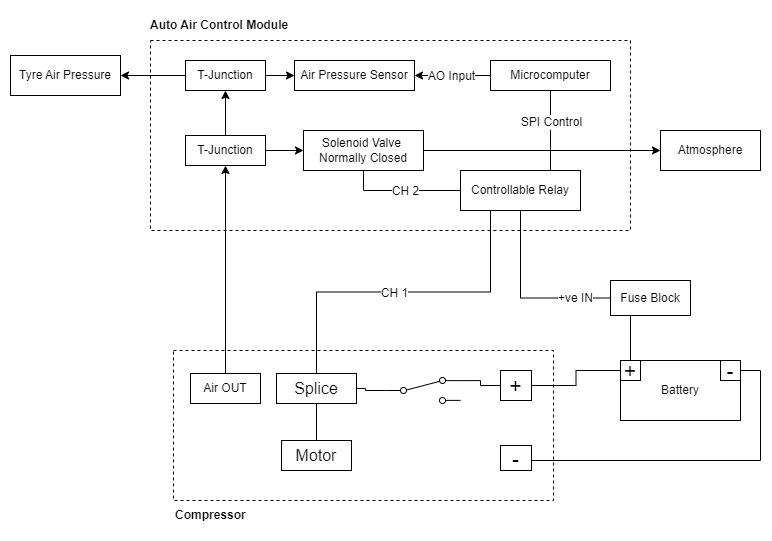

The diagram above was exported from draw.io. Its source (the exported page's mxGraphModel, read from the mxfile embedded in the PNG):
<mxGraphModel dx="1149" dy="1180" grid="1" gridSize="10" guides="1" tooltips="1" connect="1" arrows="1" fold="1" page="1" pageScale="1" pageWidth="827" pageHeight="1169" math="0" shadow="0">
  <root>
    <mxCell id="0" />
    <mxCell id="1" parent="0" />
    <mxCell id="1bTd8crPN2KaDHvQzLe_-7" value="" style="rounded=0;whiteSpace=wrap;html=1;dashed=1;fillColor=none;" parent="1" vertex="1">
      <mxGeometry x="150" y="370" width="480" height="190" as="geometry" />
    </mxCell>
    <mxCell id="sohHdh8SyOHCniCsa_hx-34" value="" style="rounded=0;whiteSpace=wrap;html=1;dashed=1;fillColor=none;" parent="1" vertex="1">
      <mxGeometry x="173" y="680" width="380" height="150" as="geometry" />
    </mxCell>
    <mxCell id="1bTd8crPN2KaDHvQzLe_-2" value="Air Pressure Sensor" style="rounded=0;whiteSpace=wrap;html=1;" parent="1" vertex="1">
      <mxGeometry x="294" y="390" width="120" height="30" as="geometry" />
    </mxCell>
    <mxCell id="sohHdh8SyOHCniCsa_hx-62" style="edgeStyle=orthogonalEdgeStyle;rounded=0;orthogonalLoop=1;jettySize=auto;html=1;exitX=0.25;exitY=1;exitDx=0;exitDy=0;fontSize=12;endArrow=none;endFill=0;" parent="1" source="1bTd8crPN2KaDHvQzLe_-4" target="sohHdh8SyOHCniCsa_hx-27" edge="1">
      <mxGeometry relative="1" as="geometry" />
    </mxCell>
    <mxCell id="sohHdh8SyOHCniCsa_hx-66" value="CH 1" style="edgeLabel;html=1;align=center;verticalAlign=middle;resizable=0;points=[];fontSize=12;" parent="sohHdh8SyOHCniCsa_hx-62" vertex="1" connectable="0">
      <mxGeometry x="0.056" y="1" relative="1" as="geometry">
        <mxPoint as="offset" />
      </mxGeometry>
    </mxCell>
    <mxCell id="sohHdh8SyOHCniCsa_hx-63" style="edgeStyle=orthogonalEdgeStyle;rounded=0;orthogonalLoop=1;jettySize=auto;html=1;entryX=0.5;entryY=1;entryDx=0;entryDy=0;fontSize=12;endArrow=none;endFill=0;" parent="1" source="1bTd8crPN2KaDHvQzLe_-4" target="MnChRBaEjvRP7EZgHnx3-6" edge="1">
      <mxGeometry relative="1" as="geometry" />
    </mxCell>
    <mxCell id="sohHdh8SyOHCniCsa_hx-67" value="CH 2" style="edgeLabel;html=1;align=center;verticalAlign=middle;resizable=0;points=[];fontSize=12;" parent="sohHdh8SyOHCniCsa_hx-63" vertex="1" connectable="0">
      <mxGeometry x="-0.0476" relative="1" as="geometry">
        <mxPoint as="offset" />
      </mxGeometry>
    </mxCell>
    <mxCell id="1bTd8crPN2KaDHvQzLe_-4" value="Controllable Relay" style="rounded=0;whiteSpace=wrap;html=1;" parent="1" vertex="1">
      <mxGeometry x="460" y="500" width="120" height="40" as="geometry" />
    </mxCell>
    <mxCell id="sohHdh8SyOHCniCsa_hx-56" style="edgeStyle=orthogonalEdgeStyle;rounded=0;orthogonalLoop=1;jettySize=auto;html=1;entryX=0.75;entryY=0;entryDx=0;entryDy=0;fontSize=12;endArrow=none;endFill=0;" parent="1" source="1bTd8crPN2KaDHvQzLe_-5" target="1bTd8crPN2KaDHvQzLe_-4" edge="1">
      <mxGeometry relative="1" as="geometry">
        <Array as="points">
          <mxPoint x="550" y="450" />
          <mxPoint x="550" y="450" />
        </Array>
      </mxGeometry>
    </mxCell>
    <mxCell id="sohHdh8SyOHCniCsa_hx-58" value="SPI Control" style="edgeLabel;html=1;align=center;verticalAlign=middle;resizable=0;points=[];fontSize=12;" parent="sohHdh8SyOHCniCsa_hx-56" vertex="1" connectable="0">
      <mxGeometry x="-0.7109" relative="1" as="geometry">
        <mxPoint y="19" as="offset" />
      </mxGeometry>
    </mxCell>
    <mxCell id="sohHdh8SyOHCniCsa_hx-68" style="edgeStyle=orthogonalEdgeStyle;rounded=0;orthogonalLoop=1;jettySize=auto;html=1;entryX=1;entryY=0.5;entryDx=0;entryDy=0;fontSize=12;endArrow=classic;endFill=1;" parent="1" source="1bTd8crPN2KaDHvQzLe_-5" target="1bTd8crPN2KaDHvQzLe_-2" edge="1">
      <mxGeometry relative="1" as="geometry" />
    </mxCell>
    <mxCell id="sohHdh8SyOHCniCsa_hx-69" value="AO Input" style="edgeLabel;html=1;align=center;verticalAlign=middle;resizable=0;points=[];fontSize=12;" parent="sohHdh8SyOHCniCsa_hx-68" vertex="1" connectable="0">
      <mxGeometry x="0.203" relative="1" as="geometry">
        <mxPoint x="6" as="offset" />
      </mxGeometry>
    </mxCell>
    <mxCell id="1bTd8crPN2KaDHvQzLe_-5" value="Microcomputer" style="rounded=0;whiteSpace=wrap;html=1;" parent="1" vertex="1">
      <mxGeometry x="490" y="390" width="120" height="30" as="geometry" />
    </mxCell>
    <mxCell id="1bTd8crPN2KaDHvQzLe_-6" value="Tyre Air Pressure" style="rounded=0;whiteSpace=wrap;html=1;" parent="1" vertex="1">
      <mxGeometry x="10" y="385" width="110" height="40" as="geometry" />
    </mxCell>
    <mxCell id="sohHdh8SyOHCniCsa_hx-48" style="edgeStyle=orthogonalEdgeStyle;rounded=0;orthogonalLoop=1;jettySize=auto;html=1;fontSize=16;endArrow=classic;endFill=1;" parent="1" source="1bTd8crPN2KaDHvQzLe_-16" target="MnChRBaEjvRP7EZgHnx3-1" edge="1">
      <mxGeometry relative="1" as="geometry" />
    </mxCell>
    <mxCell id="sohHdh8SyOHCniCsa_hx-51" style="edgeStyle=orthogonalEdgeStyle;rounded=0;orthogonalLoop=1;jettySize=auto;html=1;fontSize=16;endArrow=classic;endFill=1;" parent="1" source="1bTd8crPN2KaDHvQzLe_-16" target="MnChRBaEjvRP7EZgHnx3-6" edge="1">
      <mxGeometry relative="1" as="geometry" />
    </mxCell>
    <mxCell id="1bTd8crPN2KaDHvQzLe_-16" value="T-Junction" style="rounded=0;whiteSpace=wrap;html=1;fillColor=none;" parent="1" vertex="1">
      <mxGeometry x="185" y="465" width="80" height="30" as="geometry" />
    </mxCell>
    <mxCell id="1bTd8crPN2KaDHvQzLe_-30" value="Auto Air Control Module" style="text;html=1;strokeColor=none;fillColor=none;align=left;verticalAlign=middle;whiteSpace=wrap;rounded=0;fontStyle=1" parent="1" vertex="1">
      <mxGeometry x="148" y="340" width="172" height="30" as="geometry" />
    </mxCell>
    <mxCell id="1bTd8crPN2KaDHvQzLe_-31" value="Battery" style="rounded=0;whiteSpace=wrap;html=1;fillColor=none;" parent="1" vertex="1">
      <mxGeometry x="620" y="690" width="120" height="60" as="geometry" />
    </mxCell>
    <mxCell id="sohHdh8SyOHCniCsa_hx-45" style="edgeStyle=orthogonalEdgeStyle;rounded=0;orthogonalLoop=1;jettySize=auto;html=1;fontSize=16;endArrow=none;endFill=0;" parent="1" source="1bTd8crPN2KaDHvQzLe_-32" target="1bTd8crPN2KaDHvQzLe_-4" edge="1">
      <mxGeometry relative="1" as="geometry" />
    </mxCell>
    <mxCell id="sohHdh8SyOHCniCsa_hx-65" value="+ve IN" style="edgeLabel;html=1;align=center;verticalAlign=middle;resizable=0;points=[];fontSize=12;" parent="sohHdh8SyOHCniCsa_hx-45" vertex="1" connectable="0">
      <mxGeometry x="-0.5976" relative="1" as="geometry">
        <mxPoint as="offset" />
      </mxGeometry>
    </mxCell>
    <mxCell id="1bTd8crPN2KaDHvQzLe_-32" value="Fuse Block" style="rounded=0;whiteSpace=wrap;html=1;fillColor=none;" parent="1" vertex="1">
      <mxGeometry x="610" y="610" width="80" height="35" as="geometry" />
    </mxCell>
    <mxCell id="sohHdh8SyOHCniCsa_hx-50" style="edgeStyle=orthogonalEdgeStyle;rounded=0;orthogonalLoop=1;jettySize=auto;html=1;entryX=0;entryY=0.5;entryDx=0;entryDy=0;fontSize=16;endArrow=classic;endFill=1;" parent="1" source="MnChRBaEjvRP7EZgHnx3-1" target="1bTd8crPN2KaDHvQzLe_-2" edge="1">
      <mxGeometry relative="1" as="geometry" />
    </mxCell>
    <mxCell id="sohHdh8SyOHCniCsa_hx-59" style="edgeStyle=orthogonalEdgeStyle;rounded=0;orthogonalLoop=1;jettySize=auto;html=1;entryX=1;entryY=0.5;entryDx=0;entryDy=0;fontSize=12;endArrow=classic;endFill=1;" parent="1" source="MnChRBaEjvRP7EZgHnx3-1" target="1bTd8crPN2KaDHvQzLe_-6" edge="1">
      <mxGeometry relative="1" as="geometry" />
    </mxCell>
    <mxCell id="MnChRBaEjvRP7EZgHnx3-1" value="T-Junction" style="rounded=0;whiteSpace=wrap;html=1;fillColor=none;" parent="1" vertex="1">
      <mxGeometry x="185" y="390" width="80" height="30" as="geometry" />
    </mxCell>
    <mxCell id="sohHdh8SyOHCniCsa_hx-52" style="edgeStyle=orthogonalEdgeStyle;rounded=0;orthogonalLoop=1;jettySize=auto;html=1;fontSize=16;endArrow=classic;endFill=1;" parent="1" source="MnChRBaEjvRP7EZgHnx3-6" target="MnChRBaEjvRP7EZgHnx3-10" edge="1">
      <mxGeometry relative="1" as="geometry" />
    </mxCell>
    <mxCell id="MnChRBaEjvRP7EZgHnx3-6" value="Solenoid Valve&amp;nbsp;&lt;br&gt;Normally Closed" style="rounded=0;whiteSpace=wrap;html=1;" parent="1" vertex="1">
      <mxGeometry x="303" y="460" width="120" height="40" as="geometry" />
    </mxCell>
    <mxCell id="MnChRBaEjvRP7EZgHnx3-10" value="Atmosphere" style="rounded=0;whiteSpace=wrap;html=1;" parent="1" vertex="1">
      <mxGeometry x="660" y="460" width="100" height="40" as="geometry" />
    </mxCell>
    <mxCell id="sohHdh8SyOHCniCsa_hx-2" value="Compressor" style="text;html=1;strokeColor=none;fillColor=none;align=left;verticalAlign=middle;whiteSpace=wrap;rounded=0;fontStyle=1" parent="1" vertex="1">
      <mxGeometry x="173" y="830" width="60" height="30" as="geometry" />
    </mxCell>
    <mxCell id="sohHdh8SyOHCniCsa_hx-47" style="edgeStyle=orthogonalEdgeStyle;rounded=0;orthogonalLoop=1;jettySize=auto;html=1;fontSize=16;endArrow=classic;endFill=1;" parent="1" source="sohHdh8SyOHCniCsa_hx-6" target="1bTd8crPN2KaDHvQzLe_-16" edge="1">
      <mxGeometry relative="1" as="geometry" />
    </mxCell>
    <mxCell id="sohHdh8SyOHCniCsa_hx-6" value="Air OUT" style="rounded=0;whiteSpace=wrap;html=1;" parent="1" vertex="1">
      <mxGeometry x="190" y="703" width="70" height="30" as="geometry" />
    </mxCell>
    <mxCell id="sohHdh8SyOHCniCsa_hx-37" style="edgeStyle=orthogonalEdgeStyle;rounded=0;orthogonalLoop=1;jettySize=auto;html=1;exitX=0;exitY=0.5;exitDx=0;exitDy=0;entryX=1;entryY=0.12;entryDx=0;entryDy=0;fontSize=16;endArrow=none;endFill=0;" parent="1" source="sohHdh8SyOHCniCsa_hx-9" target="sohHdh8SyOHCniCsa_hx-22" edge="1">
      <mxGeometry relative="1" as="geometry" />
    </mxCell>
    <mxCell id="sohHdh8SyOHCniCsa_hx-9" value="+" style="rounded=0;whiteSpace=wrap;html=1;fontSize=21;" parent="1" vertex="1">
      <mxGeometry x="500" y="700" width="31" height="30" as="geometry" />
    </mxCell>
    <mxCell id="sohHdh8SyOHCniCsa_hx-17" value="Motor" style="rounded=0;whiteSpace=wrap;html=1;fontSize=16;" parent="1" vertex="1">
      <mxGeometry x="281" y="770" width="70" height="30" as="geometry" />
    </mxCell>
    <mxCell id="sohHdh8SyOHCniCsa_hx-36" style="edgeStyle=orthogonalEdgeStyle;rounded=0;orthogonalLoop=1;jettySize=auto;html=1;exitX=0;exitY=0.5;exitDx=0;exitDy=0;fontSize=16;endArrow=none;endFill=0;" parent="1" source="sohHdh8SyOHCniCsa_hx-22" target="sohHdh8SyOHCniCsa_hx-27" edge="1">
      <mxGeometry relative="1" as="geometry" />
    </mxCell>
    <mxCell id="sohHdh8SyOHCniCsa_hx-22" value="" style="shape=mxgraph.electrical.electro-mechanical.twoWaySwitch;aspect=fixed;elSwitchState=2;fontSize=16;" parent="1" vertex="1">
      <mxGeometry x="385" y="707" width="75" height="26" as="geometry" />
    </mxCell>
    <mxCell id="sohHdh8SyOHCniCsa_hx-32" style="edgeStyle=orthogonalEdgeStyle;rounded=0;orthogonalLoop=1;jettySize=auto;html=1;fontSize=16;endArrow=none;endFill=0;" parent="1" source="sohHdh8SyOHCniCsa_hx-27" target="sohHdh8SyOHCniCsa_hx-17" edge="1">
      <mxGeometry relative="1" as="geometry" />
    </mxCell>
    <mxCell id="sohHdh8SyOHCniCsa_hx-27" value="Splice" style="rounded=0;whiteSpace=wrap;html=1;fontSize=16;" parent="1" vertex="1">
      <mxGeometry x="276" y="703" width="80" height="30" as="geometry" />
    </mxCell>
    <mxCell id="sohHdh8SyOHCniCsa_hx-35" value="-" style="rounded=0;whiteSpace=wrap;html=1;fontSize=21;" parent="1" vertex="1">
      <mxGeometry x="500" y="775" width="31" height="25" as="geometry" />
    </mxCell>
    <mxCell id="sohHdh8SyOHCniCsa_hx-42" style="edgeStyle=orthogonalEdgeStyle;rounded=0;orthogonalLoop=1;jettySize=auto;html=1;entryX=1;entryY=0.5;entryDx=0;entryDy=0;fontSize=16;endArrow=none;endFill=0;" parent="1" source="sohHdh8SyOHCniCsa_hx-40" target="sohHdh8SyOHCniCsa_hx-9" edge="1">
      <mxGeometry relative="1" as="geometry" />
    </mxCell>
    <mxCell id="sohHdh8SyOHCniCsa_hx-44" style="edgeStyle=orthogonalEdgeStyle;rounded=0;orthogonalLoop=1;jettySize=auto;html=1;entryX=0.25;entryY=1;entryDx=0;entryDy=0;fontSize=16;endArrow=none;endFill=0;" parent="1" source="sohHdh8SyOHCniCsa_hx-40" target="1bTd8crPN2KaDHvQzLe_-32" edge="1">
      <mxGeometry relative="1" as="geometry" />
    </mxCell>
    <mxCell id="sohHdh8SyOHCniCsa_hx-40" value="+" style="rounded=0;whiteSpace=wrap;html=1;fontSize=21;" parent="1" vertex="1">
      <mxGeometry x="620" y="690" width="20" height="20" as="geometry" />
    </mxCell>
    <mxCell id="sohHdh8SyOHCniCsa_hx-43" style="edgeStyle=orthogonalEdgeStyle;rounded=0;orthogonalLoop=1;jettySize=auto;html=1;entryX=1;entryY=0.5;entryDx=0;entryDy=0;fontSize=16;endArrow=none;endFill=0;" parent="1" source="sohHdh8SyOHCniCsa_hx-41" target="sohHdh8SyOHCniCsa_hx-35" edge="1">
      <mxGeometry relative="1" as="geometry">
        <Array as="points">
          <mxPoint x="760" y="700" />
          <mxPoint x="760" y="790" />
        </Array>
      </mxGeometry>
    </mxCell>
    <mxCell id="sohHdh8SyOHCniCsa_hx-41" value="-" style="rounded=0;whiteSpace=wrap;html=1;fontSize=21;" parent="1" vertex="1">
      <mxGeometry x="720" y="690" width="20" height="20" as="geometry" />
    </mxCell>
  </root>
</mxGraphModel>